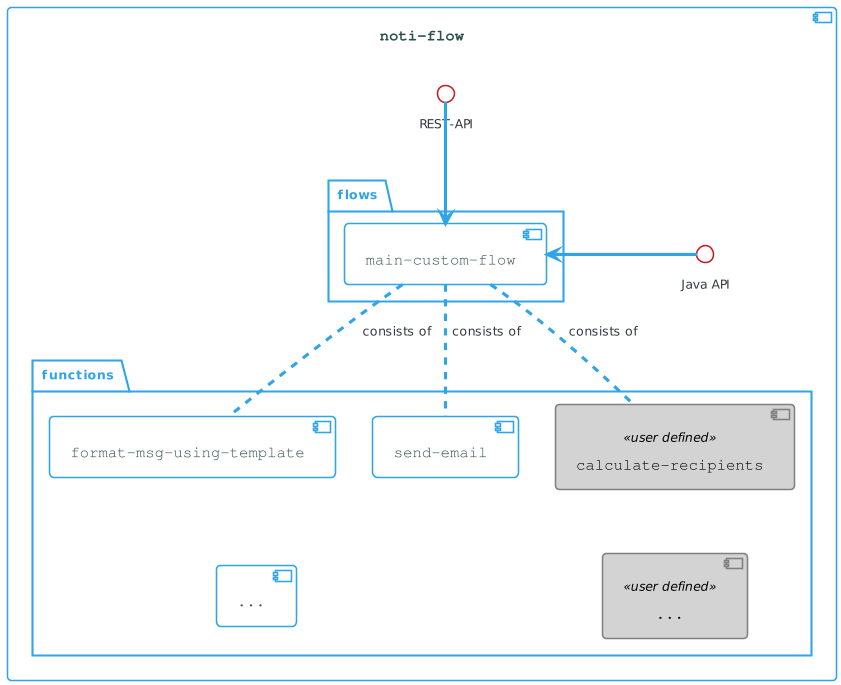

The diagram above was rendered by PlantUML. Its source (embedded in the PNG):
@startuml
!theme cerulean-outline

skinparam backgroundcolor White
skinparam component {
    BackgroundColor<<user defined>> LightGray
    BorderColor<<user defined>> Gray
    FontColor<<user defined>> Black

    FontColor DarkSlateGray
    FontName Courier
    FontSize 15
}

component [noti-flow] {

    () "REST-API" as rest
    () "Java API" as javaApi

    package flows {
        component customFlow [
            main-custom-flow
        ] 
    }

    package functions {
        component persistMessage [
            format-msg-using-template
        ] 

        component sendEmail [
            send-email
        ] 

        component other [
            ...
        ] 

        component customFunction<<user defined>> [
            calculate-recipients
        ] 

        component customFunction2<<user defined>> [
            ...
        ] 
    }


}

javaApi -> customFlow: \t\t\t
rest --> customFlow


customFlow .. persistMessage: consists of
customFlow .. sendEmail: consists of
customFlow .. customFunction: consists of

persistMessage -[hidden]- other
sendEmail -[hidden]- other

customFunction -[hidden]- customFunction2
@enduml